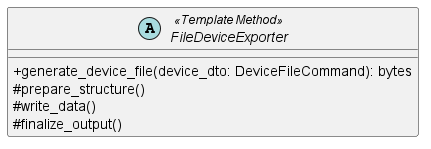

The diagram above was rendered by PlantUML. Its source (embedded in the PNG):
@startuml FileDeviceExporter
skinparam classAttributeIconSize 0
abstract class FileDeviceExporter <<Template Method>> {
    + generate_device_file(device_dto: DeviceFileCommand): bytes
    # prepare_structure()
    # write_data()
    # finalize_output()
}

@enduml